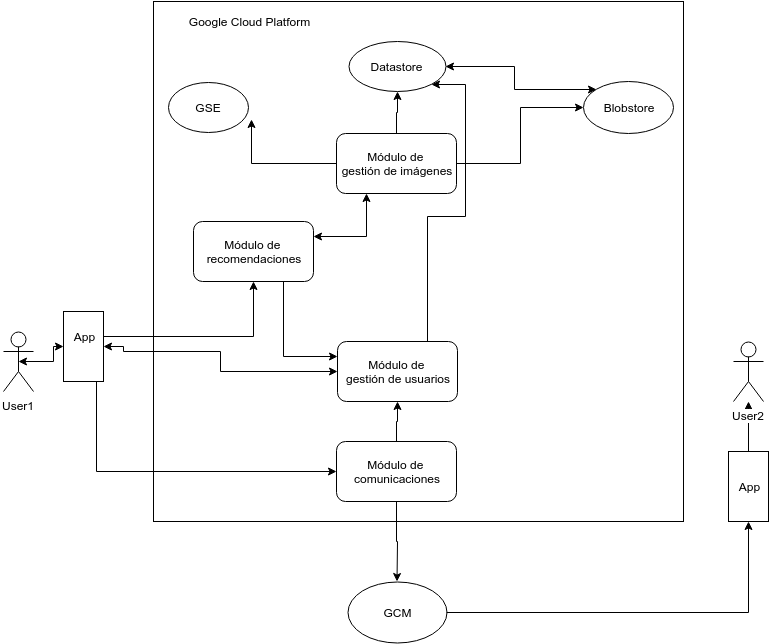

The diagram above was exported from draw.io. Its source (the exported page's mxGraphModel, read from the mxfile embedded in the PNG):
<mxGraphModel dx="1434" dy="703" grid="1" gridSize="10" guides="1" tooltips="1" connect="1" arrows="1" fold="1" page="1" pageScale="1" pageWidth="826" pageHeight="1169" background="#ffffff" math="0" shadow="0">
  <root>
    <mxCell id="0" />
    <mxCell id="1" parent="0" />
    <mxCell id="2" value="" style="whiteSpace=wrap;html=1;" vertex="1" parent="1">
      <mxGeometry x="170" y="40" width="530" height="520" as="geometry" />
    </mxCell>
    <mxCell id="3" style="edgeStyle=orthogonalEdgeStyle;rounded=0;html=1;exitX=1;exitY=0.25;entryX=0.25;entryY=1;startArrow=classic;startFill=1;jettySize=auto;orthogonalLoop=1;" edge="1" source="5" target="9" parent="1">
      <mxGeometry x="330" y="232" as="geometry" />
    </mxCell>
    <mxCell id="4" style="edgeStyle=orthogonalEdgeStyle;rounded=0;html=1;exitX=0.75;exitY=1;entryX=0;entryY=0.25;startArrow=none;startFill=0;endArrow=classic;endFill=1;jettySize=auto;orthogonalLoop=1;" edge="1" source="5" target="11" parent="1">
      <mxGeometry x="300" y="320" as="geometry" />
    </mxCell>
    <mxCell id="5" value="Módulo de&amp;nbsp;&lt;div&gt;recomendaciones&lt;br&gt;&lt;/div&gt;" style="rounded=1;whiteSpace=wrap;html=1;" vertex="1" parent="1">
      <mxGeometry x="210" y="260" width="120" height="60" as="geometry" />
    </mxCell>
    <mxCell id="6" style="edgeStyle=orthogonalEdgeStyle;rounded=0;html=1;exitX=0;exitY=0.5;entryX=1.038;entryY=0.74;entryPerimeter=0;jettySize=auto;orthogonalLoop=1;" edge="1" source="9" target="15" parent="1">
      <mxGeometry x="268" y="158" as="geometry" />
    </mxCell>
    <mxCell id="7" style="edgeStyle=orthogonalEdgeStyle;rounded=0;html=1;exitX=1;exitY=0.5;entryX=0;entryY=0.5;jettySize=auto;orthogonalLoop=1;" edge="1" source="9" target="20" parent="1">
      <mxGeometry x="473" y="146" as="geometry" />
    </mxCell>
    <mxCell id="8" style="edgeStyle=orthogonalEdgeStyle;rounded=0;html=1;exitX=0.5;exitY=0;entryX=0.5;entryY=1;startArrow=none;startFill=0;endArrow=classic;endFill=1;jettySize=auto;orthogonalLoop=1;" edge="1" source="9" target="18" parent="1">
      <mxGeometry x="413" y="130" as="geometry" />
    </mxCell>
    <mxCell id="9" value="Módulo de&amp;nbsp;&lt;div&gt;gestión de imágenes&lt;/div&gt;" style="rounded=1;whiteSpace=wrap;html=1;" vertex="1" parent="1">
      <mxGeometry x="353" y="172" width="120" height="60" as="geometry" />
    </mxCell>
    <mxCell id="10" style="edgeStyle=orthogonalEdgeStyle;rounded=0;html=1;exitX=0.75;exitY=0;startArrow=none;startFill=0;jettySize=auto;orthogonalLoop=1;endArrow=classic;endFill=1;entryX=1;entryY=1;" edge="1" source="11" target="18" parent="1">
      <mxGeometry x="444" y="123" as="geometry">
        <Array as="points">
          <mxPoint x="444" y="255" />
          <mxPoint x="482" y="255" />
          <mxPoint x="482" y="123" />
        </Array>
      </mxGeometry>
    </mxCell>
    <mxCell id="11" value="Módulo de&amp;nbsp;&lt;div&gt;gestión de usuarios&lt;/div&gt;" style="rounded=1;whiteSpace=wrap;html=1;" vertex="1" parent="1">
      <mxGeometry x="354" y="380" width="120" height="60" as="geometry" />
    </mxCell>
    <mxCell id="12" style="edgeStyle=orthogonalEdgeStyle;rounded=0;html=1;exitX=0.5;exitY=1;startArrow=none;startFill=0;endArrow=classic;endFill=1;jettySize=auto;orthogonalLoop=1;" edge="1" source="14" target="17" parent="1">
      <mxGeometry x="413" y="540" as="geometry" />
    </mxCell>
    <mxCell id="13" style="edgeStyle=orthogonalEdgeStyle;rounded=0;html=1;exitX=0.5;exitY=0;startArrow=none;startFill=0;endArrow=classic;endFill=1;jettySize=auto;orthogonalLoop=1;" edge="1" source="14" target="11" parent="1">
      <mxGeometry x="413" y="440" as="geometry" />
    </mxCell>
    <mxCell id="14" value="Módulo de&amp;nbsp;&lt;div&gt;comunicaciones&lt;/div&gt;" style="rounded=1;whiteSpace=wrap;html=1;" vertex="1" parent="1">
      <mxGeometry x="353" y="480" width="120" height="60" as="geometry" />
    </mxCell>
    <mxCell id="15" value="GSE" style="ellipse;whiteSpace=wrap;html=1;" vertex="1" parent="1">
      <mxGeometry x="185" y="121" width="80" height="50" as="geometry" />
    </mxCell>
    <mxCell id="16" style="edgeStyle=orthogonalEdgeStyle;rounded=0;html=1;exitX=0.5;exitY=0;startArrow=none;startFill=0;endArrow=classic;endFill=1;jettySize=auto;orthogonalLoop=1;" edge="1" source="30" target="26" parent="1">
      <mxGeometry x="765" y="440" as="geometry">
        <Array as="points" />
      </mxGeometry>
    </mxCell>
    <mxCell id="17" value="GCM" style="ellipse;whiteSpace=wrap;html=1;" vertex="1" parent="1">
      <mxGeometry x="364" y="620" width="99" height="61" as="geometry" />
    </mxCell>
    <mxCell id="18" value="Datastore" style="ellipse;whiteSpace=wrap;html=1;" vertex="1" parent="1">
      <mxGeometry x="365" y="80" width="97" height="50" as="geometry" />
    </mxCell>
    <mxCell id="19" style="edgeStyle=orthogonalEdgeStyle;rounded=0;html=1;exitX=0;exitY=0;entryX=1;entryY=0.5;startArrow=classic;startFill=1;jettySize=auto;orthogonalLoop=1;" edge="1" source="20" target="18" parent="1">
      <mxGeometry x="462" y="105" as="geometry" />
    </mxCell>
    <mxCell id="20" value="Blobstore" style="ellipse;whiteSpace=wrap;html=1;" vertex="1" parent="1">
      <mxGeometry x="600" y="120" width="90" height="52" as="geometry" />
    </mxCell>
    <mxCell id="21" style="edgeStyle=orthogonalEdgeStyle;rounded=0;html=1;exitX=1;exitY=0.25;jettySize=auto;orthogonalLoop=1;" edge="1" source="28" target="5" parent="1">
      <mxGeometry x="120" y="320" as="geometry">
        <Array as="points">
          <mxPoint x="270" y="375" />
        </Array>
      </mxGeometry>
    </mxCell>
    <mxCell id="22" style="edgeStyle=orthogonalEdgeStyle;rounded=0;html=1;jettySize=auto;orthogonalLoop=1;startArrow=classic;startFill=1;exitX=1;exitY=0.5;" edge="1" source="28" target="11" parent="1">
      <mxGeometry x="120" y="385" as="geometry">
        <mxPoint x="90" y="460" as="sourcePoint" />
        <Array as="points">
          <mxPoint x="140" y="385" />
          <mxPoint x="140" y="390" />
          <mxPoint x="237" y="390" />
          <mxPoint x="237" y="410" />
        </Array>
      </mxGeometry>
    </mxCell>
    <mxCell id="23" style="edgeStyle=orthogonalEdgeStyle;rounded=0;html=1;exitX=0.75;exitY=1;entryX=0;entryY=0.5;startArrow=none;startFill=0;endArrow=classic;endFill=1;jettySize=auto;orthogonalLoop=1;" edge="1" source="28" target="14" parent="1">
      <mxGeometry x="110" y="420" as="geometry">
        <Array as="points">
          <mxPoint x="113" y="510" />
        </Array>
      </mxGeometry>
    </mxCell>
    <mxCell id="24" style="edgeStyle=orthogonalEdgeStyle;rounded=0;html=1;exitX=0.5;exitY=0.5;exitPerimeter=0;entryX=0;entryY=0.5;startArrow=classic;startFill=1;endArrow=classic;endFill=1;jettySize=auto;orthogonalLoop=1;" edge="1" source="25" target="28" parent="1">
      <mxGeometry x="35" y="385" as="geometry" />
    </mxCell>
    <mxCell id="25" value="User1&lt;div&gt;&lt;br&gt;&lt;/div&gt;" style="shape=umlActor;verticalLabelPosition=bottom;labelBackgroundColor=#ffffff;verticalAlign=top;html=1;" vertex="1" parent="1">
      <mxGeometry x="20" y="370" width="30" height="60" as="geometry" />
    </mxCell>
    <mxCell id="26" value="User2" style="shape=umlActor;verticalLabelPosition=bottom;labelBackgroundColor=#ffffff;verticalAlign=top;html=1;" vertex="1" parent="1">
      <mxGeometry x="750" y="380" width="30" height="60" as="geometry" />
    </mxCell>
    <mxCell id="27" value="Google Cloud Platform" style="text;html=1;strokeColor=none;fillColor=none;align=center;verticalAlign=middle;whiteSpace=wrap;overflow=hidden;" vertex="1" parent="1">
      <mxGeometry x="190" y="50" width="150" height="20" as="geometry" />
    </mxCell>
    <mxCell id="28" value="" style="whiteSpace=wrap;html=1;" vertex="1" parent="1">
      <mxGeometry x="80" y="350" width="40" height="70" as="geometry" />
    </mxCell>
    <mxCell id="29" value="App" style="text;html=1;strokeColor=none;fillColor=none;align=center;verticalAlign=middle;whiteSpace=wrap;overflow=hidden;" vertex="1" parent="1">
      <mxGeometry x="80" y="365" width="40" height="20" as="geometry" />
    </mxCell>
    <mxCell id="30" value="" style="whiteSpace=wrap;html=1;" vertex="1" parent="1">
      <mxGeometry x="745" y="490" width="40" height="70" as="geometry" />
    </mxCell>
    <mxCell id="31" style="edgeStyle=orthogonalEdgeStyle;rounded=0;html=1;exitX=1;exitY=0.5;startArrow=none;startFill=0;endArrow=classic;endFill=1;jettySize=auto;orthogonalLoop=1;" edge="1" source="17" target="30" parent="1">
      <mxGeometry x="463" y="560" as="geometry">
        <mxPoint x="463" y="651" as="sourcePoint" />
        <mxPoint x="765" y="440" as="targetPoint" />
      </mxGeometry>
    </mxCell>
    <mxCell id="32" value="App" style="text;html=1;strokeColor=none;fillColor=none;align=center;verticalAlign=middle;whiteSpace=wrap;overflow=hidden;" vertex="1" parent="1">
      <mxGeometry x="745" y="515" width="40" height="20" as="geometry" />
    </mxCell>
  </root>
</mxGraphModel>